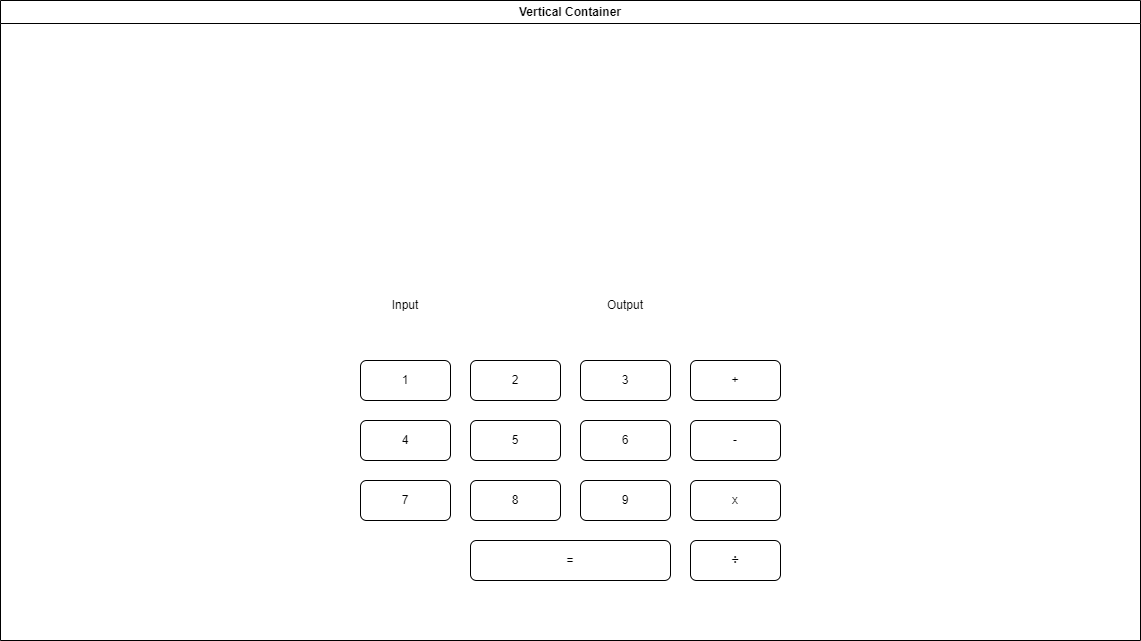

The diagram above was exported from draw.io. Its source (the exported page's mxGraphModel, read from the mxfile embedded in the PNG):
<mxGraphModel dx="2576" dy="666" grid="1" gridSize="10" guides="1" tooltips="1" connect="1" arrows="1" fold="1" page="1" pageScale="1" pageWidth="850" pageHeight="1100" math="0" shadow="0">
  <root>
    <mxCell id="0" />
    <mxCell id="1" parent="0" />
    <mxCell id="2" value="Vertical Container" style="swimlane;whiteSpace=wrap;html=1;" vertex="1" parent="1">
      <mxGeometry x="-380" y="230" width="1140" height="640" as="geometry" />
    </mxCell>
    <mxCell id="3" value="-" style="rounded=1;whiteSpace=wrap;html=1;" vertex="1" parent="2">
      <mxGeometry x="690" y="420" width="90" height="40" as="geometry" />
    </mxCell>
    <mxCell id="15" value="7" style="rounded=1;whiteSpace=wrap;html=1;" vertex="1" parent="2">
      <mxGeometry x="360" y="480" width="90" height="40" as="geometry" />
    </mxCell>
    <mxCell id="14" value="8" style="rounded=1;whiteSpace=wrap;html=1;" vertex="1" parent="2">
      <mxGeometry x="470" y="480" width="90" height="40" as="geometry" />
    </mxCell>
    <mxCell id="13" value="9" style="rounded=1;whiteSpace=wrap;html=1;" vertex="1" parent="2">
      <mxGeometry x="580" y="480" width="90" height="40" as="geometry" />
    </mxCell>
    <mxCell id="12" value="4" style="rounded=1;whiteSpace=wrap;html=1;" vertex="1" parent="2">
      <mxGeometry x="360" y="420" width="90" height="40" as="geometry" />
    </mxCell>
    <mxCell id="11" value="5" style="rounded=1;whiteSpace=wrap;html=1;" vertex="1" parent="2">
      <mxGeometry x="470" y="420" width="90" height="40" as="geometry" />
    </mxCell>
    <mxCell id="10" value="6" style="rounded=1;whiteSpace=wrap;html=1;" vertex="1" parent="2">
      <mxGeometry x="580" y="420" width="90" height="40" as="geometry" />
    </mxCell>
    <mxCell id="9" value="1" style="rounded=1;whiteSpace=wrap;html=1;" vertex="1" parent="2">
      <mxGeometry x="360" y="360" width="90" height="40" as="geometry" />
    </mxCell>
    <mxCell id="8" value="2" style="rounded=1;whiteSpace=wrap;html=1;" vertex="1" parent="2">
      <mxGeometry x="470" y="360" width="90" height="40" as="geometry" />
    </mxCell>
    <mxCell id="7" value="3" style="rounded=1;whiteSpace=wrap;html=1;" vertex="1" parent="2">
      <mxGeometry x="580" y="360" width="90" height="40" as="geometry" />
    </mxCell>
    <mxCell id="6" value="÷" style="rounded=1;whiteSpace=wrap;html=1;fontStyle=1" vertex="1" parent="2">
      <mxGeometry x="690" y="540" width="90" height="40" as="geometry" />
    </mxCell>
    <mxCell id="5" value="x" style="rounded=1;whiteSpace=wrap;html=1;" vertex="1" parent="2">
      <mxGeometry x="690" y="480" width="90" height="40" as="geometry" />
    </mxCell>
    <mxCell id="4" value="+" style="rounded=1;whiteSpace=wrap;html=1;" vertex="1" parent="2">
      <mxGeometry x="690" y="360" width="90" height="40" as="geometry" />
    </mxCell>
    <mxCell id="18" value="=" style="rounded=1;whiteSpace=wrap;html=1;" vertex="1" parent="2">
      <mxGeometry x="470" y="540" width="200" height="40" as="geometry" />
    </mxCell>
    <mxCell id="19" value="Input" style="text;html=1;strokeColor=none;fillColor=none;align=center;verticalAlign=middle;whiteSpace=wrap;rounded=0;" vertex="1" parent="2">
      <mxGeometry x="375" y="290" width="60" height="30" as="geometry" />
    </mxCell>
    <mxCell id="20" value="Output" style="text;html=1;strokeColor=none;fillColor=none;align=center;verticalAlign=middle;whiteSpace=wrap;rounded=0;" vertex="1" parent="2">
      <mxGeometry x="595" y="290" width="60" height="30" as="geometry" />
    </mxCell>
  </root>
</mxGraphModel>